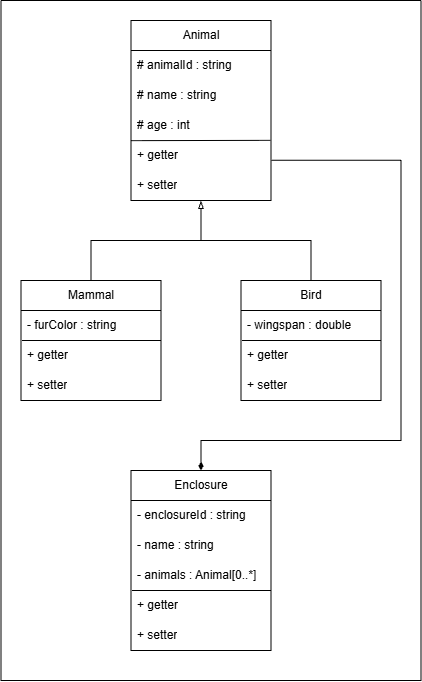

The diagram above was exported from draw.io. Its source (the exported page's mxGraphModel, read from the mxfile embedded in the PNG):
<mxGraphModel dx="1407" dy="774" grid="1" gridSize="10" guides="1" tooltips="1" connect="1" arrows="1" fold="1" page="1" pageScale="1" pageWidth="827" pageHeight="1169" math="0" shadow="0">
  <root>
    <mxCell id="0" />
    <mxCell id="1" parent="0" />
    <mxCell id="9ilLbzsHgv4cG5UiKXKL-1" parent="1" style="swimlane;fontStyle=0;childLayout=stackLayout;horizontal=1;startSize=30;horizontalStack=0;resizeParent=1;resizeParentMax=0;resizeLast=0;collapsible=1;marginBottom=0;whiteSpace=wrap;html=1;" value="Animal" vertex="1">
      <mxGeometry height="180" width="140" x="330" y="100" as="geometry" />
    </mxCell>
    <mxCell id="9ilLbzsHgv4cG5UiKXKL-2" parent="9ilLbzsHgv4cG5UiKXKL-1" style="text;strokeColor=none;fillColor=none;align=left;verticalAlign=middle;spacingLeft=4;spacingRight=4;overflow=hidden;points=[[0,0.5],[1,0.5]];portConstraint=eastwest;rotatable=0;whiteSpace=wrap;html=1;" value="# animalId : string" vertex="1">
      <mxGeometry height="30" width="140" y="30" as="geometry" />
    </mxCell>
    <mxCell id="9ilLbzsHgv4cG5UiKXKL-3" parent="9ilLbzsHgv4cG5UiKXKL-1" style="text;strokeColor=none;fillColor=none;align=left;verticalAlign=middle;spacingLeft=4;spacingRight=4;overflow=hidden;points=[[0,0.5],[1,0.5]];portConstraint=eastwest;rotatable=0;whiteSpace=wrap;html=1;" value="# name : string" vertex="1">
      <mxGeometry height="30" width="140" y="60" as="geometry" />
    </mxCell>
    <mxCell id="9ilLbzsHgv4cG5UiKXKL-4" parent="9ilLbzsHgv4cG5UiKXKL-1" style="text;strokeColor=none;fillColor=none;align=left;verticalAlign=middle;spacingLeft=4;spacingRight=4;overflow=hidden;points=[[0,0.5],[1,0.5]];portConstraint=eastwest;rotatable=0;whiteSpace=wrap;html=1;" value="# age : int" vertex="1">
      <mxGeometry height="30" width="140" y="90" as="geometry" />
    </mxCell>
    <mxCell id="9ilLbzsHgv4cG5UiKXKL-5" parent="9ilLbzsHgv4cG5UiKXKL-1" style="text;strokeColor=none;fillColor=none;align=left;verticalAlign=middle;spacingLeft=4;spacingRight=4;overflow=hidden;points=[[0,0.5],[1,0.5]];portConstraint=eastwest;rotatable=0;whiteSpace=wrap;html=1;" value="+ getter" vertex="1">
      <mxGeometry height="30" width="140" y="120" as="geometry" />
    </mxCell>
    <mxCell id="9ilLbzsHgv4cG5UiKXKL-6" parent="9ilLbzsHgv4cG5UiKXKL-1" style="text;strokeColor=none;fillColor=none;align=left;verticalAlign=middle;spacingLeft=4;spacingRight=4;overflow=hidden;points=[[0,0.5],[1,0.5]];portConstraint=eastwest;rotatable=0;whiteSpace=wrap;html=1;" value="+ setter" vertex="1">
      <mxGeometry height="30" width="140" y="150" as="geometry" />
    </mxCell>
    <mxCell id="9ilLbzsHgv4cG5UiKXKL-23" edge="1" parent="9ilLbzsHgv4cG5UiKXKL-1" source="9ilLbzsHgv4cG5UiKXKL-4" style="endArrow=none;html=1;rounded=0;exitX=0;exitY=1.005;exitDx=0;exitDy=0;exitPerimeter=0;entryX=0.996;entryY=-0.005;entryDx=0;entryDy=0;entryPerimeter=0;" target="9ilLbzsHgv4cG5UiKXKL-5" value="">
      <mxGeometry height="50" relative="1" width="50" as="geometry">
        <mxPoint x="70" y="330" as="sourcePoint" />
        <mxPoint x="120" y="280" as="targetPoint" />
      </mxGeometry>
    </mxCell>
    <mxCell id="9ilLbzsHgv4cG5UiKXKL-29" edge="1" parent="1" source="9ilLbzsHgv4cG5UiKXKL-7" style="edgeStyle=orthogonalEdgeStyle;rounded=0;orthogonalLoop=1;jettySize=auto;html=1;entryX=0.5;entryY=1;entryDx=0;entryDy=0;endArrow=blockThin;endFill=0;" target="9ilLbzsHgv4cG5UiKXKL-1">
      <mxGeometry relative="1" as="geometry" />
    </mxCell>
    <mxCell id="9ilLbzsHgv4cG5UiKXKL-7" parent="1" style="swimlane;fontStyle=0;childLayout=stackLayout;horizontal=1;startSize=30;horizontalStack=0;resizeParent=1;resizeParentMax=0;resizeLast=0;collapsible=1;marginBottom=0;whiteSpace=wrap;html=1;" value="Mammal" vertex="1">
      <mxGeometry height="120" width="140" x="220" y="360" as="geometry" />
    </mxCell>
    <mxCell id="9ilLbzsHgv4cG5UiKXKL-8" parent="9ilLbzsHgv4cG5UiKXKL-7" style="text;strokeColor=none;fillColor=none;align=left;verticalAlign=middle;spacingLeft=4;spacingRight=4;overflow=hidden;points=[[0,0.5],[1,0.5]];portConstraint=eastwest;rotatable=0;whiteSpace=wrap;html=1;" value="- furColor : string" vertex="1">
      <mxGeometry height="30" width="140" y="30" as="geometry" />
    </mxCell>
    <mxCell id="9ilLbzsHgv4cG5UiKXKL-24" edge="1" parent="9ilLbzsHgv4cG5UiKXKL-7" style="endArrow=none;html=1;rounded=0;exitX=0;exitY=1.005;exitDx=0;exitDy=0;exitPerimeter=0;entryX=0.996;entryY=-0.005;entryDx=0;entryDy=0;entryPerimeter=0;" value="">
      <mxGeometry height="50" relative="1" width="50" as="geometry">
        <mxPoint x="1" y="60" as="sourcePoint" />
        <mxPoint x="140" y="60" as="targetPoint" />
      </mxGeometry>
    </mxCell>
    <mxCell id="9ilLbzsHgv4cG5UiKXKL-9" parent="9ilLbzsHgv4cG5UiKXKL-7" style="text;strokeColor=none;fillColor=none;align=left;verticalAlign=middle;spacingLeft=4;spacingRight=4;overflow=hidden;points=[[0,0.5],[1,0.5]];portConstraint=eastwest;rotatable=0;whiteSpace=wrap;html=1;" value="+ getter" vertex="1">
      <mxGeometry height="30" width="140" y="60" as="geometry" />
    </mxCell>
    <mxCell id="9ilLbzsHgv4cG5UiKXKL-10" parent="9ilLbzsHgv4cG5UiKXKL-7" style="text;strokeColor=none;fillColor=none;align=left;verticalAlign=middle;spacingLeft=4;spacingRight=4;overflow=hidden;points=[[0,0.5],[1,0.5]];portConstraint=eastwest;rotatable=0;whiteSpace=wrap;html=1;" value="+ setter" vertex="1">
      <mxGeometry height="30" width="140" y="90" as="geometry" />
    </mxCell>
    <mxCell id="9ilLbzsHgv4cG5UiKXKL-13" parent="1" style="swimlane;fontStyle=0;childLayout=stackLayout;horizontal=1;startSize=30;horizontalStack=0;resizeParent=1;resizeParentMax=0;resizeLast=0;collapsible=1;marginBottom=0;whiteSpace=wrap;html=1;" value="Bird" vertex="1">
      <mxGeometry height="120" width="140" x="440" y="360" as="geometry" />
    </mxCell>
    <mxCell id="9ilLbzsHgv4cG5UiKXKL-14" parent="9ilLbzsHgv4cG5UiKXKL-13" style="text;strokeColor=none;fillColor=none;align=left;verticalAlign=middle;spacingLeft=4;spacingRight=4;overflow=hidden;points=[[0,0.5],[1,0.5]];portConstraint=eastwest;rotatable=0;whiteSpace=wrap;html=1;" value="- wingspan : double" vertex="1">
      <mxGeometry height="30" width="140" y="30" as="geometry" />
    </mxCell>
    <mxCell id="9ilLbzsHgv4cG5UiKXKL-25" edge="1" parent="9ilLbzsHgv4cG5UiKXKL-13" style="endArrow=none;html=1;rounded=0;exitX=0;exitY=1.005;exitDx=0;exitDy=0;exitPerimeter=0;entryX=0.996;entryY=-0.005;entryDx=0;entryDy=0;entryPerimeter=0;" value="">
      <mxGeometry height="50" relative="1" width="50" as="geometry">
        <mxPoint x="1" y="60" as="sourcePoint" />
        <mxPoint x="140" y="60" as="targetPoint" />
      </mxGeometry>
    </mxCell>
    <mxCell id="9ilLbzsHgv4cG5UiKXKL-15" parent="9ilLbzsHgv4cG5UiKXKL-13" style="text;strokeColor=none;fillColor=none;align=left;verticalAlign=middle;spacingLeft=4;spacingRight=4;overflow=hidden;points=[[0,0.5],[1,0.5]];portConstraint=eastwest;rotatable=0;whiteSpace=wrap;html=1;" value="+ getter" vertex="1">
      <mxGeometry height="30" width="140" y="60" as="geometry" />
    </mxCell>
    <mxCell id="9ilLbzsHgv4cG5UiKXKL-16" parent="9ilLbzsHgv4cG5UiKXKL-13" style="text;strokeColor=none;fillColor=none;align=left;verticalAlign=middle;spacingLeft=4;spacingRight=4;overflow=hidden;points=[[0,0.5],[1,0.5]];portConstraint=eastwest;rotatable=0;whiteSpace=wrap;html=1;" value="+ setter" vertex="1">
      <mxGeometry height="30" width="140" y="90" as="geometry" />
    </mxCell>
    <mxCell id="9ilLbzsHgv4cG5UiKXKL-17" parent="1" style="swimlane;fontStyle=0;childLayout=stackLayout;horizontal=1;startSize=30;horizontalStack=0;resizeParent=1;resizeParentMax=0;resizeLast=0;collapsible=1;marginBottom=0;whiteSpace=wrap;html=1;" value="Enclosure" vertex="1">
      <mxGeometry height="180" width="140" x="330" y="550" as="geometry" />
    </mxCell>
    <mxCell id="9ilLbzsHgv4cG5UiKXKL-18" parent="9ilLbzsHgv4cG5UiKXKL-17" style="text;strokeColor=none;fillColor=none;align=left;verticalAlign=middle;spacingLeft=4;spacingRight=4;overflow=hidden;points=[[0,0.5],[1,0.5]];portConstraint=eastwest;rotatable=0;whiteSpace=wrap;html=1;" value="- enclosureId : string" vertex="1">
      <mxGeometry height="30" width="140" y="30" as="geometry" />
    </mxCell>
    <mxCell id="9ilLbzsHgv4cG5UiKXKL-19" parent="9ilLbzsHgv4cG5UiKXKL-17" style="text;strokeColor=none;fillColor=none;align=left;verticalAlign=middle;spacingLeft=4;spacingRight=4;overflow=hidden;points=[[0,0.5],[1,0.5]];portConstraint=eastwest;rotatable=0;whiteSpace=wrap;html=1;" value="- name : string" vertex="1">
      <mxGeometry height="30" width="140" y="60" as="geometry" />
    </mxCell>
    <mxCell id="9ilLbzsHgv4cG5UiKXKL-20" parent="9ilLbzsHgv4cG5UiKXKL-17" style="text;strokeColor=none;fillColor=none;align=left;verticalAlign=middle;spacingLeft=4;spacingRight=4;overflow=hidden;points=[[0,0.5],[1,0.5]];portConstraint=eastwest;rotatable=0;whiteSpace=wrap;html=1;" value="- animals : Animal[0..*]" vertex="1">
      <mxGeometry height="30" width="140" y="90" as="geometry" />
    </mxCell>
    <mxCell id="9ilLbzsHgv4cG5UiKXKL-26" edge="1" parent="9ilLbzsHgv4cG5UiKXKL-17" style="endArrow=none;html=1;rounded=0;exitX=0;exitY=1.005;exitDx=0;exitDy=0;exitPerimeter=0;entryX=0.996;entryY=-0.005;entryDx=0;entryDy=0;entryPerimeter=0;" value="">
      <mxGeometry height="50" relative="1" width="50" as="geometry">
        <mxPoint x="1" y="120" as="sourcePoint" />
        <mxPoint x="140" y="120" as="targetPoint" />
      </mxGeometry>
    </mxCell>
    <mxCell id="9ilLbzsHgv4cG5UiKXKL-21" parent="9ilLbzsHgv4cG5UiKXKL-17" style="text;strokeColor=none;fillColor=none;align=left;verticalAlign=middle;spacingLeft=4;spacingRight=4;overflow=hidden;points=[[0,0.5],[1,0.5]];portConstraint=eastwest;rotatable=0;whiteSpace=wrap;html=1;" value="+ getter" vertex="1">
      <mxGeometry height="30" width="140" y="120" as="geometry" />
    </mxCell>
    <mxCell id="9ilLbzsHgv4cG5UiKXKL-22" parent="9ilLbzsHgv4cG5UiKXKL-17" style="text;strokeColor=none;fillColor=none;align=left;verticalAlign=middle;spacingLeft=4;spacingRight=4;overflow=hidden;points=[[0,0.5],[1,0.5]];portConstraint=eastwest;rotatable=0;whiteSpace=wrap;html=1;" value="+ setter" vertex="1">
      <mxGeometry height="30" width="140" y="150" as="geometry" />
    </mxCell>
    <mxCell id="9ilLbzsHgv4cG5UiKXKL-30" edge="1" parent="1" source="9ilLbzsHgv4cG5UiKXKL-13" style="edgeStyle=orthogonalEdgeStyle;rounded=0;orthogonalLoop=1;jettySize=auto;html=1;endArrow=blockThin;endFill=0;">
      <mxGeometry relative="1" as="geometry">
        <Array as="points">
          <mxPoint x="510" y="320" />
          <mxPoint x="400" y="320" />
        </Array>
        <mxPoint x="400" y="280" as="targetPoint" />
      </mxGeometry>
    </mxCell>
    <mxCell id="e69kAkTi7kXfnw_t7aiZ-2" parent="1" style="swimlane;startSize=0;" value="" vertex="1">
      <mxGeometry height="680" width="420" x="200" y="80" as="geometry" />
    </mxCell>
    <mxCell id="e69kAkTi7kXfnw_t7aiZ-3" edge="1" parent="1" source="9ilLbzsHgv4cG5UiKXKL-17" style="edgeStyle=orthogonalEdgeStyle;rounded=0;orthogonalLoop=1;jettySize=auto;html=1;entryX=1.005;entryY=0.66;entryDx=0;entryDy=0;entryPerimeter=0;endArrow=none;endFill=0;startArrow=diamondThin;startFill=1;" target="9ilLbzsHgv4cG5UiKXKL-5">
      <mxGeometry relative="1" as="geometry">
        <Array as="points">
          <mxPoint x="400" y="520" />
          <mxPoint x="600" y="520" />
          <mxPoint x="600" y="240" />
        </Array>
      </mxGeometry>
    </mxCell>
  </root>
</mxGraphModel>